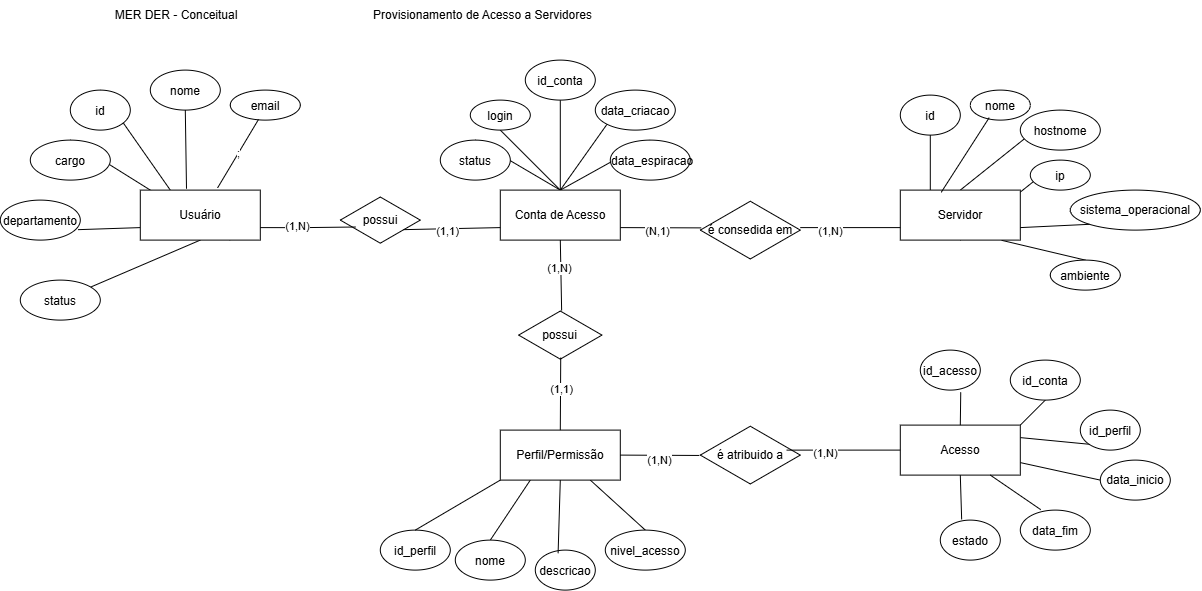

The diagram above was exported from draw.io. Its source (the exported page's mxGraphModel, read from the mxfile embedded in the PNG):
<mxGraphModel dx="1144" dy="562" grid="1" gridSize="10" guides="1" tooltips="1" connect="1" arrows="1" fold="1" page="1" pageScale="1" pageWidth="827" pageHeight="1169" math="0" shadow="0">
  <root>
    <mxCell id="0" />
    <mxCell id="1" parent="0" />
    <mxCell id="gV_NoONu8AEQVmGcIqkN-3" edge="1" parent="1" source="gV_NoONu8AEQVmGcIqkN-1" style="rounded=0;orthogonalLoop=1;jettySize=auto;html=1;exitX=0.5;exitY=1;exitDx=0;exitDy=0;endArrow=none;endFill=0;" target="gV_NoONu8AEQVmGcIqkN-2">
      <mxGeometry relative="1" as="geometry" />
    </mxCell>
    <mxCell id="gV_NoONu8AEQVmGcIqkN-5" edge="1" parent="1" source="gV_NoONu8AEQVmGcIqkN-1" style="rounded=0;orthogonalLoop=1;jettySize=auto;html=1;exitX=0;exitY=0.75;exitDx=0;exitDy=0;entryX=0.972;entryY=0.739;entryDx=0;entryDy=0;endArrow=none;endFill=0;entryPerimeter=0;" target="gV_NoONu8AEQVmGcIqkN-4">
      <mxGeometry relative="1" as="geometry" />
    </mxCell>
    <mxCell id="gV_NoONu8AEQVmGcIqkN-7" edge="1" parent="1" source="gV_NoONu8AEQVmGcIqkN-1" style="rounded=0;orthogonalLoop=1;jettySize=auto;html=1;exitX=0.75;exitY=1;exitDx=0;exitDy=0;entryX=0.5;entryY=0;entryDx=0;entryDy=0;endArrow=none;endFill=0;" target="gV_NoONu8AEQVmGcIqkN-6">
      <mxGeometry relative="1" as="geometry" />
    </mxCell>
    <mxCell id="gV_NoONu8AEQVmGcIqkN-9" edge="1" parent="1" source="gV_NoONu8AEQVmGcIqkN-1" style="rounded=0;orthogonalLoop=1;jettySize=auto;html=1;exitX=0.25;exitY=0;exitDx=0;exitDy=0;entryX=0.5;entryY=0;entryDx=0;entryDy=0;endArrow=none;endFill=0;" target="gV_NoONu8AEQVmGcIqkN-8">
      <mxGeometry relative="1" as="geometry" />
    </mxCell>
    <mxCell id="gV_NoONu8AEQVmGcIqkN-1" parent="1" style="rounded=0;whiteSpace=wrap;html=1;" value="Usuário" vertex="1">
      <mxGeometry height="50" width="120" x="200" y="200" as="geometry" />
    </mxCell>
    <mxCell id="gV_NoONu8AEQVmGcIqkN-2" parent="1" style="ellipse;whiteSpace=wrap;html=1;shapeInside=1;" value="status" vertex="1">
      <mxGeometry height="40" width="80" x="80" y="290" as="geometry" />
    </mxCell>
    <mxCell id="gV_NoONu8AEQVmGcIqkN-4" parent="1" style="ellipse;whiteSpace=wrap;html=1;shapeInside=1;" value="departamento" vertex="1">
      <mxGeometry height="40" width="80" x="60" y="210" as="geometry" />
    </mxCell>
    <mxCell id="gV_NoONu8AEQVmGcIqkN-6" parent="1" style="ellipse;whiteSpace=wrap;html=1;shapeInside=1;" value="cargo" vertex="1">
      <mxGeometry height="40" width="80" x="90" y="150" as="geometry" />
    </mxCell>
    <mxCell id="gV_NoONu8AEQVmGcIqkN-8" parent="1" style="ellipse;whiteSpace=wrap;html=1;shapeInside=1;" value="id" vertex="1">
      <mxGeometry height="40" width="60" x="130" y="100" as="geometry" />
    </mxCell>
    <mxCell id="gV_NoONu8AEQVmGcIqkN-10" parent="1" style="ellipse;whiteSpace=wrap;html=1;shapeInside=1;" value="nome" vertex="1">
      <mxGeometry height="40" width="70" x="210" y="80" as="geometry" />
    </mxCell>
    <mxCell id="gV_NoONu8AEQVmGcIqkN-11" edge="1" parent="1" source="gV_NoONu8AEQVmGcIqkN-1" style="rounded=0;orthogonalLoop=1;jettySize=auto;html=1;entryX=0.5;entryY=1;entryDx=0;entryDy=0;endArrow=none;endFill=0;exitX=0.385;exitY=-0.027;exitDx=0;exitDy=0;exitPerimeter=0;" target="gV_NoONu8AEQVmGcIqkN-10">
      <mxGeometry relative="1" as="geometry">
        <mxPoint x="250" y="190" as="sourcePoint" />
      </mxGeometry>
    </mxCell>
    <mxCell id="gV_NoONu8AEQVmGcIqkN-12" parent="1" style="ellipse;whiteSpace=wrap;html=1;shapeInside=1;" value="email" vertex="1">
      <mxGeometry height="30" width="70" x="290" y="100" as="geometry" />
    </mxCell>
    <mxCell id="gV_NoONu8AEQVmGcIqkN-13" edge="1" parent="1" source="gV_NoONu8AEQVmGcIqkN-1" style="rounded=0;orthogonalLoop=1;jettySize=auto;html=1;exitX=0.644;exitY=-0.044;exitDx=0;exitDy=0;entryX=0.403;entryY=0.978;entryDx=0;entryDy=0;entryPerimeter=0;endArrow=none;endFill=0;exitPerimeter=0;" target="gV_NoONu8AEQVmGcIqkN-12" value=";">
      <mxGeometry relative="1" as="geometry" />
    </mxCell>
    <mxCell id="gV_NoONu8AEQVmGcIqkN-14" parent="1" style="html=1;whiteSpace=wrap;aspect=fixed;shape=isoRectangle;" value="possui" vertex="1">
      <mxGeometry height="48" width="80" x="400" y="206" as="geometry" />
    </mxCell>
    <mxCell id="gV_NoONu8AEQVmGcIqkN-15" edge="1" parent="1" source="gV_NoONu8AEQVmGcIqkN-1" style="edgeStyle=orthogonalEdgeStyle;rounded=0;orthogonalLoop=1;jettySize=auto;html=1;exitX=1;exitY=0.75;exitDx=0;exitDy=0;entryX=0.189;entryY=0.644;entryDx=0;entryDy=0;entryPerimeter=0;endArrow=none;endFill=0;" target="gV_NoONu8AEQVmGcIqkN-14">
      <mxGeometry relative="1" as="geometry" />
    </mxCell>
    <mxCell id="gV_NoONu8AEQVmGcIqkN-28" connectable="0" parent="gV_NoONu8AEQVmGcIqkN-15" style="edgeLabel;html=1;align=center;verticalAlign=middle;resizable=0;points=[];" value="(1,N)" vertex="1">
      <mxGeometry relative="1" x="-0.2298" y="2" as="geometry">
        <mxPoint as="offset" />
      </mxGeometry>
    </mxCell>
    <mxCell id="gV_NoONu8AEQVmGcIqkN-19" edge="1" parent="1" source="gV_NoONu8AEQVmGcIqkN-17" style="rounded=0;orthogonalLoop=1;jettySize=auto;html=1;exitX=0.5;exitY=0;exitDx=0;exitDy=0;entryX=0.5;entryY=0;entryDx=0;entryDy=0;endArrow=none;endFill=0;" target="gV_NoONu8AEQVmGcIqkN-18">
      <mxGeometry relative="1" as="geometry" />
    </mxCell>
    <mxCell id="gV_NoONu8AEQVmGcIqkN-21" edge="1" parent="1" source="gV_NoONu8AEQVmGcIqkN-17" style="rounded=0;orthogonalLoop=1;jettySize=auto;html=1;exitX=0.5;exitY=0;exitDx=0;exitDy=0;entryX=0.5;entryY=1;entryDx=0;entryDy=0;endArrow=none;endFill=0;" target="gV_NoONu8AEQVmGcIqkN-20">
      <mxGeometry relative="1" as="geometry" />
    </mxCell>
    <mxCell id="gV_NoONu8AEQVmGcIqkN-23" edge="1" parent="1" source="gV_NoONu8AEQVmGcIqkN-17" style="rounded=0;orthogonalLoop=1;jettySize=auto;html=1;exitX=0.5;exitY=0;exitDx=0;exitDy=0;entryX=0.5;entryY=1;entryDx=0;entryDy=0;endArrow=none;endFill=0;" target="gV_NoONu8AEQVmGcIqkN-22">
      <mxGeometry relative="1" as="geometry" />
    </mxCell>
    <mxCell id="gV_NoONu8AEQVmGcIqkN-25" edge="1" parent="1" source="gV_NoONu8AEQVmGcIqkN-17" style="rounded=0;orthogonalLoop=1;jettySize=auto;html=1;exitX=0.5;exitY=0;exitDx=0;exitDy=0;entryX=0;entryY=1;entryDx=0;entryDy=0;endArrow=none;endFill=0;" target="gV_NoONu8AEQVmGcIqkN-24">
      <mxGeometry relative="1" as="geometry" />
    </mxCell>
    <mxCell id="gV_NoONu8AEQVmGcIqkN-27" edge="1" parent="1" source="gV_NoONu8AEQVmGcIqkN-17" style="rounded=0;orthogonalLoop=1;jettySize=auto;html=1;exitX=0.5;exitY=0;exitDx=0;exitDy=0;entryX=0.5;entryY=0;entryDx=0;entryDy=0;endArrow=none;endFill=0;" target="gV_NoONu8AEQVmGcIqkN-26">
      <mxGeometry relative="1" as="geometry" />
    </mxCell>
    <mxCell id="gV_NoONu8AEQVmGcIqkN-17" parent="1" style="rounded=0;whiteSpace=wrap;html=1;" value="Conta de Acesso" vertex="1">
      <mxGeometry height="50" width="120" x="560" y="200" as="geometry" />
    </mxCell>
    <mxCell id="gV_NoONu8AEQVmGcIqkN-18" parent="1" style="ellipse;whiteSpace=wrap;html=1;shapeInside=1;" value="status" vertex="1">
      <mxGeometry height="40" width="70" x="500" y="150" as="geometry" />
    </mxCell>
    <mxCell id="gV_NoONu8AEQVmGcIqkN-20" parent="1" style="ellipse;whiteSpace=wrap;html=1;shapeInside=1;" value="login" vertex="1">
      <mxGeometry height="30" width="60" x="530" y="110" as="geometry" />
    </mxCell>
    <mxCell id="gV_NoONu8AEQVmGcIqkN-22" parent="1" style="ellipse;whiteSpace=wrap;html=1;shapeInside=1;" value="id_conta" vertex="1">
      <mxGeometry height="40" width="70" x="585" y="70" as="geometry" />
    </mxCell>
    <mxCell id="gV_NoONu8AEQVmGcIqkN-24" parent="1" style="ellipse;whiteSpace=wrap;html=1;shapeInside=1;" value="data_criacao" vertex="1">
      <mxGeometry height="40" width="80" x="655" y="100" as="geometry" />
    </mxCell>
    <mxCell id="gV_NoONu8AEQVmGcIqkN-26" parent="1" style="ellipse;whiteSpace=wrap;html=1;shapeInside=1;" value="data_espiracao" vertex="1">
      <mxGeometry height="40" width="80" x="670" y="150" as="geometry" />
    </mxCell>
    <mxCell id="gV_NoONu8AEQVmGcIqkN-29" edge="1" parent="1" source="gV_NoONu8AEQVmGcIqkN-17" style="rounded=0;orthogonalLoop=1;jettySize=auto;html=1;exitX=0;exitY=0.75;exitDx=0;exitDy=0;entryX=0.789;entryY=0.699;entryDx=0;entryDy=0;entryPerimeter=0;endArrow=none;endFill=0;" target="gV_NoONu8AEQVmGcIqkN-14">
      <mxGeometry relative="1" as="geometry" />
    </mxCell>
    <mxCell id="gV_NoONu8AEQVmGcIqkN-30" connectable="0" parent="gV_NoONu8AEQVmGcIqkN-29" style="edgeLabel;html=1;align=center;verticalAlign=middle;resizable=0;points=[];" value="(1,1)" vertex="1">
      <mxGeometry relative="1" x="0.0972" y="2" as="geometry">
        <mxPoint as="offset" />
      </mxGeometry>
    </mxCell>
    <mxCell id="gV_NoONu8AEQVmGcIqkN-31" parent="1" style="html=1;whiteSpace=wrap;aspect=fixed;shape=isoRectangle;" value="é consedida em" vertex="1">
      <mxGeometry height="60" width="100" x="760" y="210" as="geometry" />
    </mxCell>
    <mxCell id="gV_NoONu8AEQVmGcIqkN-32" edge="1" parent="1" source="gV_NoONu8AEQVmGcIqkN-17" style="rounded=0;orthogonalLoop=1;jettySize=auto;html=1;exitX=1;exitY=0.75;exitDx=0;exitDy=0;entryX=0.009;entryY=0.463;entryDx=0;entryDy=0;entryPerimeter=0;endArrow=none;endFill=0;" target="gV_NoONu8AEQVmGcIqkN-31">
      <mxGeometry relative="1" as="geometry" />
    </mxCell>
    <mxCell id="gV_NoONu8AEQVmGcIqkN-33" connectable="0" parent="gV_NoONu8AEQVmGcIqkN-32" style="edgeLabel;html=1;align=center;verticalAlign=middle;resizable=0;points=[];" value="(N,1)" vertex="1">
      <mxGeometry relative="1" x="-0.0877" y="-3" as="geometry">
        <mxPoint as="offset" />
      </mxGeometry>
    </mxCell>
    <mxCell id="gV_NoONu8AEQVmGcIqkN-37" edge="1" parent="1" source="gV_NoONu8AEQVmGcIqkN-34" style="rounded=0;orthogonalLoop=1;jettySize=auto;html=1;exitX=0.25;exitY=0;exitDx=0;exitDy=0;entryX=0.5;entryY=0;entryDx=0;entryDy=0;endArrow=none;endFill=0;" target="gV_NoONu8AEQVmGcIqkN-36">
      <mxGeometry relative="1" as="geometry" />
    </mxCell>
    <mxCell id="gV_NoONu8AEQVmGcIqkN-41" edge="1" parent="1" source="gV_NoONu8AEQVmGcIqkN-34" style="rounded=0;orthogonalLoop=1;jettySize=auto;html=1;exitX=0.5;exitY=0;exitDx=0;exitDy=0;entryX=0.5;entryY=0;entryDx=0;entryDy=0;endArrow=none;endFill=0;" target="gV_NoONu8AEQVmGcIqkN-40">
      <mxGeometry relative="1" as="geometry" />
    </mxCell>
    <mxCell id="gV_NoONu8AEQVmGcIqkN-43" edge="1" parent="1" source="gV_NoONu8AEQVmGcIqkN-34" style="rounded=0;orthogonalLoop=1;jettySize=auto;html=1;exitX=0.5;exitY=1;exitDx=0;exitDy=0;entryX=0.5;entryY=0;entryDx=0;entryDy=0;endArrow=none;endFill=0;" target="gV_NoONu8AEQVmGcIqkN-42">
      <mxGeometry relative="1" as="geometry" />
    </mxCell>
    <mxCell id="gV_NoONu8AEQVmGcIqkN-48" edge="1" parent="1" source="gV_NoONu8AEQVmGcIqkN-34" style="rounded=0;orthogonalLoop=1;jettySize=auto;html=1;exitX=0.844;exitY=1.004;exitDx=0;exitDy=0;entryX=0.5;entryY=0;entryDx=0;entryDy=0;endArrow=none;endFill=0;exitPerimeter=0;" target="gV_NoONu8AEQVmGcIqkN-47">
      <mxGeometry relative="1" as="geometry" />
    </mxCell>
    <mxCell id="gV_NoONu8AEQVmGcIqkN-34" parent="1" style="rounded=0;whiteSpace=wrap;html=1;" value="Servidor" vertex="1">
      <mxGeometry height="50" width="120" x="960" y="200" as="geometry" />
    </mxCell>
    <mxCell id="gV_NoONu8AEQVmGcIqkN-35" edge="1" parent="1" source="gV_NoONu8AEQVmGcIqkN-34" style="rounded=0;orthogonalLoop=1;jettySize=auto;html=1;exitX=0;exitY=0.75;exitDx=0;exitDy=0;endArrow=none;endFill=0;">
      <mxGeometry relative="1" as="geometry">
        <mxPoint x="860" y="237.5" as="targetPoint" />
      </mxGeometry>
    </mxCell>
    <mxCell id="gV_NoONu8AEQVmGcIqkN-49" connectable="0" parent="gV_NoONu8AEQVmGcIqkN-35" style="edgeLabel;html=1;align=center;verticalAlign=middle;resizable=0;points=[];" value="(1,N)" vertex="1">
      <mxGeometry relative="1" x="0.3911" y="3" as="geometry">
        <mxPoint as="offset" />
      </mxGeometry>
    </mxCell>
    <mxCell id="gV_NoONu8AEQVmGcIqkN-36" parent="1" style="ellipse;whiteSpace=wrap;html=1;shapeInside=1;" value="id" vertex="1">
      <mxGeometry height="40" width="60" x="960" y="105" as="geometry" />
    </mxCell>
    <mxCell id="gV_NoONu8AEQVmGcIqkN-38" parent="1" style="ellipse;whiteSpace=wrap;html=1;shapeInside=1;" value="nome" vertex="1">
      <mxGeometry height="30" width="60" x="1030" y="100" as="geometry" />
    </mxCell>
    <mxCell id="gV_NoONu8AEQVmGcIqkN-39" edge="1" parent="1" source="gV_NoONu8AEQVmGcIqkN-34" style="rounded=0;orthogonalLoop=1;jettySize=auto;html=1;entryX=0.315;entryY=0.919;entryDx=0;entryDy=0;entryPerimeter=0;endArrow=none;endFill=0;exitX=0.341;exitY=0.044;exitDx=0;exitDy=0;exitPerimeter=0;" target="gV_NoONu8AEQVmGcIqkN-38">
      <mxGeometry relative="1" as="geometry">
        <mxPoint x="1002.72" y="190" as="sourcePoint" />
      </mxGeometry>
    </mxCell>
    <mxCell id="gV_NoONu8AEQVmGcIqkN-40" parent="1" style="ellipse;whiteSpace=wrap;html=1;shapeInside=1;" value="hostnome" vertex="1">
      <mxGeometry height="40" width="80" x="1080" y="120" as="geometry" />
    </mxCell>
    <mxCell id="gV_NoONu8AEQVmGcIqkN-42" parent="1" style="ellipse;whiteSpace=wrap;html=1;shapeInside=1;" value="ip" vertex="1">
      <mxGeometry height="30" width="60" x="1090" y="170" as="geometry" />
    </mxCell>
    <mxCell id="gV_NoONu8AEQVmGcIqkN-44" parent="1" style="ellipse;whiteSpace=wrap;html=1;shapeInside=1;" value="sistema_operacional" vertex="1">
      <mxGeometry height="40" width="130" x="1130" y="200" as="geometry" />
    </mxCell>
    <mxCell id="gV_NoONu8AEQVmGcIqkN-46" edge="1" parent="1" source="gV_NoONu8AEQVmGcIqkN-34" style="rounded=0;orthogonalLoop=1;jettySize=auto;html=1;exitX=1;exitY=0.75;exitDx=0;exitDy=0;entryX=0;entryY=1;entryDx=0;entryDy=0;endArrow=none;endFill=0;" target="gV_NoONu8AEQVmGcIqkN-44">
      <mxGeometry relative="1" as="geometry" />
    </mxCell>
    <mxCell id="gV_NoONu8AEQVmGcIqkN-47" parent="1" style="ellipse;whiteSpace=wrap;html=1;shapeInside=1;" value="ambiente" vertex="1">
      <mxGeometry height="30" width="70" x="1110" y="270" as="geometry" />
    </mxCell>
    <mxCell id="gV_NoONu8AEQVmGcIqkN-50" parent="1" style="html=1;whiteSpace=wrap;aspect=fixed;shape=isoRectangle;" value="possui" vertex="1">
      <mxGeometry height="50" width="83.33" x="578.3399999999999" y="320" as="geometry" />
    </mxCell>
    <mxCell id="gV_NoONu8AEQVmGcIqkN-51" edge="1" parent="1" source="gV_NoONu8AEQVmGcIqkN-17" style="rounded=0;orthogonalLoop=1;jettySize=auto;html=1;exitX=0.5;exitY=1;exitDx=0;exitDy=0;entryX=0.516;entryY=0.009;entryDx=0;entryDy=0;entryPerimeter=0;endArrow=none;endFill=0;" target="gV_NoONu8AEQVmGcIqkN-50">
      <mxGeometry relative="1" as="geometry" />
    </mxCell>
    <mxCell id="gV_NoONu8AEQVmGcIqkN-52" connectable="0" parent="gV_NoONu8AEQVmGcIqkN-51" style="edgeLabel;html=1;align=center;verticalAlign=middle;resizable=0;points=[];" value="(1,N)" vertex="1">
      <mxGeometry relative="1" x="-0.2" y="-2" as="geometry">
        <mxPoint as="offset" />
      </mxGeometry>
    </mxCell>
    <mxCell id="gV_NoONu8AEQVmGcIqkN-59" edge="1" parent="1" source="gV_NoONu8AEQVmGcIqkN-53" style="rounded=0;orthogonalLoop=1;jettySize=auto;html=1;exitX=0.25;exitY=1;exitDx=0;exitDy=0;entryX=0.5;entryY=0;entryDx=0;entryDy=0;endArrow=none;endFill=0;" target="gV_NoONu8AEQVmGcIqkN-58">
      <mxGeometry relative="1" as="geometry" />
    </mxCell>
    <mxCell id="gV_NoONu8AEQVmGcIqkN-63" edge="1" parent="1" source="gV_NoONu8AEQVmGcIqkN-53" style="rounded=0;orthogonalLoop=1;jettySize=auto;html=1;exitX=0.75;exitY=1;exitDx=0;exitDy=0;entryX=0.5;entryY=0;entryDx=0;entryDy=0;endArrow=none;endFill=0;" target="gV_NoONu8AEQVmGcIqkN-62">
      <mxGeometry relative="1" as="geometry" />
    </mxCell>
    <mxCell id="gV_NoONu8AEQVmGcIqkN-53" parent="1" style="rounded=0;whiteSpace=wrap;html=1;" value="Perfil/Permissão" vertex="1">
      <mxGeometry height="50" width="120" x="560" y="440" as="geometry" />
    </mxCell>
    <mxCell id="gV_NoONu8AEQVmGcIqkN-54" edge="1" parent="1" source="gV_NoONu8AEQVmGcIqkN-53" style="rounded=0;orthogonalLoop=1;jettySize=auto;html=1;exitX=0.5;exitY=0;exitDx=0;exitDy=0;entryX=0.505;entryY=0.951;entryDx=0;entryDy=0;entryPerimeter=0;endArrow=none;endFill=0;" target="gV_NoONu8AEQVmGcIqkN-50">
      <mxGeometry relative="1" as="geometry" />
    </mxCell>
    <mxCell id="gV_NoONu8AEQVmGcIqkN-55" connectable="0" parent="gV_NoONu8AEQVmGcIqkN-54" style="edgeLabel;html=1;align=center;verticalAlign=middle;resizable=0;points=[];" value="(1,1)" vertex="1">
      <mxGeometry relative="1" x="0.1226" as="geometry">
        <mxPoint as="offset" />
      </mxGeometry>
    </mxCell>
    <mxCell id="gV_NoONu8AEQVmGcIqkN-56" parent="1" style="ellipse;whiteSpace=wrap;html=1;shapeInside=1;" value="id_perfil" vertex="1">
      <mxGeometry height="40" width="70" x="440" y="540" as="geometry" />
    </mxCell>
    <mxCell id="gV_NoONu8AEQVmGcIqkN-57" edge="1" parent="1" source="gV_NoONu8AEQVmGcIqkN-53" style="rounded=0;orthogonalLoop=1;jettySize=auto;html=1;exitX=0;exitY=1;exitDx=0;exitDy=0;entryX=0.5;entryY=0;entryDx=0;entryDy=0;endArrow=none;endFill=0;" target="gV_NoONu8AEQVmGcIqkN-56">
      <mxGeometry relative="1" as="geometry" />
    </mxCell>
    <mxCell id="gV_NoONu8AEQVmGcIqkN-58" parent="1" style="ellipse;whiteSpace=wrap;html=1;shapeInside=1;" value="nome" vertex="1">
      <mxGeometry height="40" width="70" x="515" y="550" as="geometry" />
    </mxCell>
    <mxCell id="gV_NoONu8AEQVmGcIqkN-60" parent="1" style="ellipse;whiteSpace=wrap;html=1;shapeInside=1;" value="descricao" vertex="1">
      <mxGeometry height="40" width="60" x="595" y="560" as="geometry" />
    </mxCell>
    <mxCell id="gV_NoONu8AEQVmGcIqkN-61" edge="1" parent="1" source="gV_NoONu8AEQVmGcIqkN-53" style="rounded=0;orthogonalLoop=1;jettySize=auto;html=1;exitX=0.5;exitY=1;exitDx=0;exitDy=0;entryX=0.38;entryY=0.078;entryDx=0;entryDy=0;entryPerimeter=0;endArrow=none;endFill=0;" target="gV_NoONu8AEQVmGcIqkN-60">
      <mxGeometry relative="1" as="geometry" />
    </mxCell>
    <mxCell id="gV_NoONu8AEQVmGcIqkN-62" parent="1" style="ellipse;whiteSpace=wrap;html=1;shapeInside=1;" value="nivel_acesso" vertex="1">
      <mxGeometry height="40" width="80" x="665" y="540" as="geometry" />
    </mxCell>
    <mxCell id="gV_NoONu8AEQVmGcIqkN-64" parent="1" style="html=1;whiteSpace=wrap;aspect=fixed;shape=isoRectangle;" value="é atribuido a" vertex="1">
      <mxGeometry height="60" width="100" x="760" y="435" as="geometry" />
    </mxCell>
    <mxCell id="gV_NoONu8AEQVmGcIqkN-65" edge="1" parent="1" source="gV_NoONu8AEQVmGcIqkN-53" style="rounded=0;orthogonalLoop=1;jettySize=auto;html=1;exitX=1;exitY=0.5;exitDx=0;exitDy=0;entryX=-0.009;entryY=0.506;entryDx=0;entryDy=0;entryPerimeter=0;endArrow=none;endFill=0;" target="gV_NoONu8AEQVmGcIqkN-64">
      <mxGeometry relative="1" as="geometry" />
    </mxCell>
    <mxCell id="gV_NoONu8AEQVmGcIqkN-66" connectable="0" parent="gV_NoONu8AEQVmGcIqkN-65" style="edgeLabel;html=1;align=center;verticalAlign=middle;resizable=0;points=[];" value="(1,N)" vertex="1">
      <mxGeometry relative="1" x="-0.0162" y="-5" as="geometry">
        <mxPoint as="offset" />
      </mxGeometry>
    </mxCell>
    <mxCell id="gV_NoONu8AEQVmGcIqkN-73" edge="1" parent="1" source="gV_NoONu8AEQVmGcIqkN-67" style="rounded=0;orthogonalLoop=1;jettySize=auto;html=1;exitX=1;exitY=0;exitDx=0;exitDy=0;entryX=0.5;entryY=1;entryDx=0;entryDy=0;endArrow=none;endFill=0;" target="gV_NoONu8AEQVmGcIqkN-72">
      <mxGeometry relative="1" as="geometry" />
    </mxCell>
    <mxCell id="gV_NoONu8AEQVmGcIqkN-75" edge="1" parent="1" source="gV_NoONu8AEQVmGcIqkN-67" style="rounded=0;orthogonalLoop=1;jettySize=auto;html=1;exitX=1;exitY=0.25;exitDx=0;exitDy=0;entryX=0;entryY=1;entryDx=0;entryDy=0;endArrow=none;endFill=0;" target="gV_NoONu8AEQVmGcIqkN-74">
      <mxGeometry relative="1" as="geometry" />
    </mxCell>
    <mxCell id="gV_NoONu8AEQVmGcIqkN-77" edge="1" parent="1" source="gV_NoONu8AEQVmGcIqkN-67" style="rounded=0;orthogonalLoop=1;jettySize=auto;html=1;exitX=1;exitY=0.75;exitDx=0;exitDy=0;entryX=0;entryY=0.5;entryDx=0;entryDy=0;endArrow=none;endFill=0;" target="gV_NoONu8AEQVmGcIqkN-76">
      <mxGeometry relative="1" as="geometry" />
    </mxCell>
    <mxCell id="gV_NoONu8AEQVmGcIqkN-81" edge="1" parent="1" source="gV_NoONu8AEQVmGcIqkN-67" style="rounded=0;orthogonalLoop=1;jettySize=auto;html=1;exitX=0.5;exitY=1;exitDx=0;exitDy=0;entryX=0.356;entryY=-0.017;entryDx=0;entryDy=0;endArrow=none;endFill=0;entryPerimeter=0;" target="gV_NoONu8AEQVmGcIqkN-79">
      <mxGeometry relative="1" as="geometry" />
    </mxCell>
    <mxCell id="gV_NoONu8AEQVmGcIqkN-67" parent="1" style="rounded=0;whiteSpace=wrap;html=1;" value="Acesso" vertex="1">
      <mxGeometry height="50" width="120" x="960" y="435" as="geometry" />
    </mxCell>
    <mxCell id="gV_NoONu8AEQVmGcIqkN-68" edge="1" parent="1" source="gV_NoONu8AEQVmGcIqkN-67" style="rounded=0;orthogonalLoop=1;jettySize=auto;html=1;exitX=0;exitY=0.5;exitDx=0;exitDy=0;entryX=0.862;entryY=0.417;entryDx=0;entryDy=0;entryPerimeter=0;endArrow=none;endFill=0;" target="gV_NoONu8AEQVmGcIqkN-64">
      <mxGeometry relative="1" as="geometry" />
    </mxCell>
    <mxCell id="gV_NoONu8AEQVmGcIqkN-69" connectable="0" parent="gV_NoONu8AEQVmGcIqkN-68" style="edgeLabel;html=1;align=center;verticalAlign=middle;resizable=0;points=[];" value="(1,N)" vertex="1">
      <mxGeometry relative="1" x="0.3357" y="3" as="geometry">
        <mxPoint as="offset" />
      </mxGeometry>
    </mxCell>
    <mxCell id="gV_NoONu8AEQVmGcIqkN-70" parent="1" style="ellipse;whiteSpace=wrap;html=1;shapeInside=1;" value="id_acesso" vertex="1">
      <mxGeometry height="40" width="60" x="980" y="360" as="geometry" />
    </mxCell>
    <mxCell id="gV_NoONu8AEQVmGcIqkN-71" edge="1" parent="1" source="gV_NoONu8AEQVmGcIqkN-67" style="rounded=0;orthogonalLoop=1;jettySize=auto;html=1;exitX=0.5;exitY=0;exitDx=0;exitDy=0;entryX=0.674;entryY=1.056;entryDx=0;entryDy=0;entryPerimeter=0;endArrow=none;endFill=0;" target="gV_NoONu8AEQVmGcIqkN-70">
      <mxGeometry relative="1" as="geometry" />
    </mxCell>
    <mxCell id="gV_NoONu8AEQVmGcIqkN-72" parent="1" style="ellipse;whiteSpace=wrap;html=1;shapeInside=1;" value="id_conta" vertex="1">
      <mxGeometry height="40" width="70" x="1070" y="370" as="geometry" />
    </mxCell>
    <mxCell id="gV_NoONu8AEQVmGcIqkN-74" parent="1" style="ellipse;whiteSpace=wrap;html=1;shapeInside=1;" value="id_perfil" vertex="1">
      <mxGeometry height="40" width="60" x="1140" y="420" as="geometry" />
    </mxCell>
    <mxCell id="gV_NoONu8AEQVmGcIqkN-76" parent="1" style="ellipse;whiteSpace=wrap;html=1;shapeInside=1;" value="data_inicio" vertex="1">
      <mxGeometry height="40" width="70" x="1160" y="470" as="geometry" />
    </mxCell>
    <mxCell id="gV_NoONu8AEQVmGcIqkN-78" parent="1" style="ellipse;whiteSpace=wrap;html=1;shapeInside=1;" value="data_fim" vertex="1">
      <mxGeometry height="40" width="70" x="1080" y="520" as="geometry" />
    </mxCell>
    <mxCell id="gV_NoONu8AEQVmGcIqkN-79" parent="1" style="ellipse;whiteSpace=wrap;html=1;shapeInside=1;" value="estado" vertex="1">
      <mxGeometry height="40" width="60" x="1000" y="530" as="geometry" />
    </mxCell>
    <mxCell id="gV_NoONu8AEQVmGcIqkN-80" parent="1" style="text;html=1;whiteSpace=wrap;strokeColor=none;fillColor=none;align=center;verticalAlign=middle;rounded=0;" value="MER DER - Conceitual" vertex="1">
      <mxGeometry height="30" width="151.67" x="160" y="10" as="geometry" />
    </mxCell>
    <mxCell id="gV_NoONu8AEQVmGcIqkN-82" edge="1" parent="1" source="gV_NoONu8AEQVmGcIqkN-67" style="rounded=0;orthogonalLoop=1;jettySize=auto;html=1;exitX=0.75;exitY=1;exitDx=0;exitDy=0;entryX=0.292;entryY=-0.011;entryDx=0;entryDy=0;entryPerimeter=0;endArrow=none;endFill=0;" target="gV_NoONu8AEQVmGcIqkN-78">
      <mxGeometry relative="1" as="geometry" />
    </mxCell>
    <mxCell id="gV_NoONu8AEQVmGcIqkN-83" parent="1" style="text;html=1;whiteSpace=wrap;strokeColor=none;fillColor=none;align=center;verticalAlign=middle;rounded=0;" value="Provisionamento de Acesso a Servidores" vertex="1">
      <mxGeometry height="30" width="385" x="350" y="10" as="geometry" />
    </mxCell>
  </root>
</mxGraphModel>